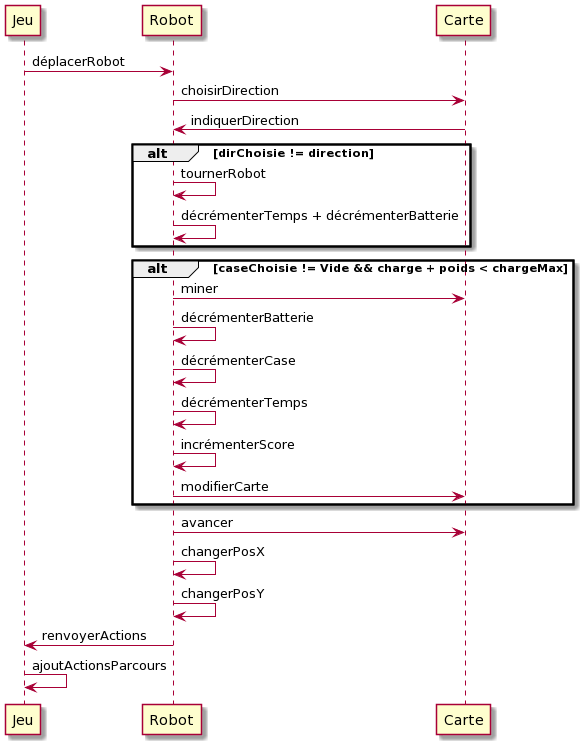

The diagram above was rendered by PlantUML. Its source (embedded in the PNG):
@startuml
Jeu -> Robot: déplacerRobot
Robot -> Carte: choisirDirection
Robot <- Carte: indiquerDirection

alt dirChoisie != direction

Robot -> Robot: tournerRobot
Robot -> Robot:décrémenterTemps + décrémenterBatterie
end

alt caseChoisie != Vide && charge + poids < chargeMax
Robot -> Carte: miner
Robot -> Robot: décrémenterBatterie
Robot -> Robot: décrémenterCase
Robot -> Robot: décrémenterTemps
Robot -> Robot: incrémenterScore
Robot -> Carte: modifierCarte
end

Robot -> Carte: avancer
Robot -> Robot: changerPosX
Robot -> Robot: changerPosY

Jeu <- Robot: renvoyerActions
Jeu -> Jeu : ajoutActionsParcours
@enduml